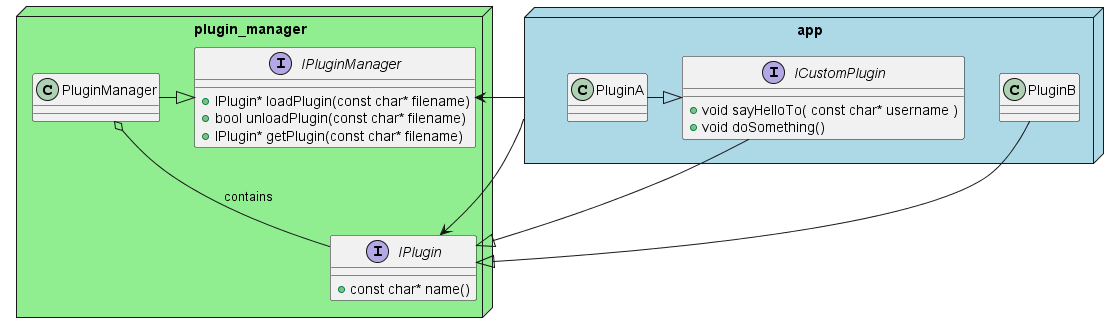

The diagram above was rendered by PlantUML. Its source (embedded in the PNG):
@startuml Plugin Manager Class Diagram

package plugin_manager <<Node>> #LightGreen {
    interface IPluginManager{
        + IPlugin* loadPlugin(const char* filename)
        + bool unloadPlugin(const char* filename)
        + IPlugin* getPlugin(const char* filename)
    }
    class PluginManager

    interface IPlugin{
        + const char* name()
    }

    ' Inheritance.
    PluginManager -|> IPluginManager
}

package app <<Node>> #LightBlue {
    class PluginA
    class PluginB{
    }
    interface ICustomPlugin{
        + void sayHelloTo( const char* username )
        + void doSomething()
    }
}

' Aggregation.
PluginManager o-- IPlugin : contains

' Dependency.
app -> IPlugin
app -> IPluginManager

' Inheritance.
PluginA -|> ICustomPlugin
ICustomPlugin -|> IPlugin
PluginB -|> IPlugin

@enduml